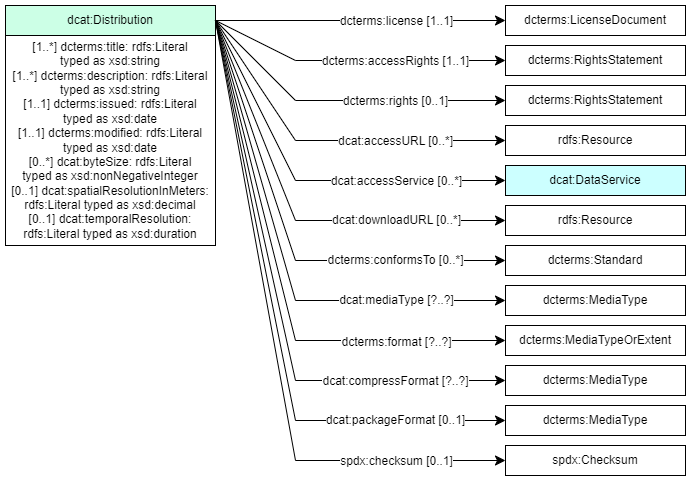

The diagram above was exported from draw.io. Its source (the exported page's mxGraphModel, read from the mxfile embedded in the PNG):
<mxGraphModel dx="1434" dy="884" grid="1" gridSize="10" guides="1" tooltips="1" connect="1" arrows="1" fold="1" page="1" pageScale="1" pageWidth="827" pageHeight="1169" math="0" shadow="0">
  <root>
    <mxCell id="0" />
    <mxCell id="1" parent="0" />
    <mxCell id="dI0T8Q2yRcKRVG0YcVpi-3" value="" style="endArrow=classic;html=1;exitX=1;exitY=0.5;exitDx=0;exitDy=0;entryX=0;entryY=0.5;entryDx=0;entryDy=0;endSize=8;arcSize=0;rounded=0;" parent="1" source="dI0T8Q2yRcKRVG0YcVpi-19" target="dI0T8Q2yRcKRVG0YcVpi-9" edge="1">
      <mxGeometry width="50" height="50" relative="1" as="geometry">
        <mxPoint x="239" y="305" as="sourcePoint" />
        <mxPoint x="429" y="305" as="targetPoint" />
      </mxGeometry>
    </mxCell>
    <mxCell id="dI0T8Q2yRcKRVG0YcVpi-4" value="dcterms:license [1..1]" style="text;html=1;align=center;verticalAlign=middle;resizable=0;points=[];labelBackgroundColor=#ffffff;" parent="dI0T8Q2yRcKRVG0YcVpi-3" vertex="1" connectable="0">
      <mxGeometry x="-0.1269" relative="1" as="geometry">
        <mxPoint x="53" as="offset" />
      </mxGeometry>
    </mxCell>
    <mxCell id="dI0T8Q2yRcKRVG0YcVpi-5" value="" style="endArrow=classic;html=1;exitX=1;exitY=0.5;exitDx=0;exitDy=0;entryX=0;entryY=0.5;entryDx=0;entryDy=0;endSize=8;arcSize=0;rounded=0;" parent="1" source="dI0T8Q2yRcKRVG0YcVpi-19" target="dI0T8Q2yRcKRVG0YcVpi-10" edge="1">
      <mxGeometry width="50" height="50" relative="1" as="geometry">
        <mxPoint x="240" y="375" as="sourcePoint" />
        <mxPoint x="530" y="355" as="targetPoint" />
        <Array as="points">
          <mxPoint x="320" y="335" />
        </Array>
      </mxGeometry>
    </mxCell>
    <mxCell id="dI0T8Q2yRcKRVG0YcVpi-6" value="dcterms:accessRights [1..1]" style="text;html=1;align=center;verticalAlign=middle;resizable=0;points=[];labelBackgroundColor=#ffffff;" parent="dI0T8Q2yRcKRVG0YcVpi-5" vertex="1" connectable="0">
      <mxGeometry x="-0.1269" relative="1" as="geometry">
        <mxPoint x="58" as="offset" />
      </mxGeometry>
    </mxCell>
    <mxCell id="dI0T8Q2yRcKRVG0YcVpi-7" value="" style="endArrow=classic;html=1;exitX=1;exitY=0.5;exitDx=0;exitDy=0;endSize=8;arcSize=0;rounded=0;entryX=0;entryY=0.5;entryDx=0;entryDy=0;" parent="1" source="dI0T8Q2yRcKRVG0YcVpi-19" target="dI0T8Q2yRcKRVG0YcVpi-20" edge="1">
      <mxGeometry width="50" height="50" relative="1" as="geometry">
        <mxPoint x="250" y="305" as="sourcePoint" />
        <mxPoint x="530" y="435" as="targetPoint" />
        <Array as="points">
          <mxPoint x="320" y="375" />
        </Array>
      </mxGeometry>
    </mxCell>
    <mxCell id="dI0T8Q2yRcKRVG0YcVpi-8" value="&lt;div&gt;dcterms:rights [0..1]&lt;/div&gt;" style="text;html=1;align=center;verticalAlign=middle;resizable=0;points=[];labelBackgroundColor=#ffffff;" parent="dI0T8Q2yRcKRVG0YcVpi-7" vertex="1" connectable="0">
      <mxGeometry x="-0.1269" relative="1" as="geometry">
        <mxPoint x="72" as="offset" />
      </mxGeometry>
    </mxCell>
    <mxCell id="dI0T8Q2yRcKRVG0YcVpi-9" value="dcterms:LicenseDocument" style="rounded=0;whiteSpace=wrap;html=1;snapToPoint=1;points=[[0.1,0],[0.2,0],[0.3,0],[0.4,0],[0.5,0],[0.6,0],[0.7,0],[0.8,0],[0.9,0],[0,0.1],[0,0.3],[0,0.5],[0,0.7],[0,0.9],[0.1,1],[0.2,1],[0.3,1],[0.4,1],[0.5,1],[0.6,1],[0.7,1],[0.8,1],[0.9,1],[1,0.1],[1,0.3],[1,0.5],[1,0.7],[1,0.9]];" parent="1" vertex="1">
      <mxGeometry x="530" y="280" width="180" height="30" as="geometry" />
    </mxCell>
    <mxCell id="dI0T8Q2yRcKRVG0YcVpi-10" value="dcterms:RightsStatement" style="rounded=0;whiteSpace=wrap;html=1;snapToPoint=1;points=[[0.1,0],[0.2,0],[0.3,0],[0.4,0],[0.5,0],[0.6,0],[0.7,0],[0.8,0],[0.9,0],[0,0.1],[0,0.3],[0,0.5],[0,0.7],[0,0.9],[0.1,1],[0.2,1],[0.3,1],[0.4,1],[0.5,1],[0.6,1],[0.7,1],[0.8,1],[0.9,1],[1,0.1],[1,0.3],[1,0.5],[1,0.7],[1,0.9]];" parent="1" vertex="1">
      <mxGeometry x="530" y="320" width="180" height="30" as="geometry" />
    </mxCell>
    <mxCell id="dI0T8Q2yRcKRVG0YcVpi-11" value="" style="endArrow=classic;html=1;exitX=1;exitY=0.5;exitDx=0;exitDy=0;entryX=0;entryY=0.5;entryDx=0;entryDy=0;endSize=8;arcSize=0;rounded=0;" parent="1" source="dI0T8Q2yRcKRVG0YcVpi-19" target="dI0T8Q2yRcKRVG0YcVpi-13" edge="1">
      <mxGeometry width="50" height="50" relative="1" as="geometry">
        <mxPoint x="250" y="495" as="sourcePoint" />
        <mxPoint x="439" y="505" as="targetPoint" />
        <Array as="points">
          <mxPoint x="320" y="415" />
        </Array>
      </mxGeometry>
    </mxCell>
    <mxCell id="dI0T8Q2yRcKRVG0YcVpi-12" value="&lt;div&gt;dcat:accessURL [0..*]&lt;/div&gt;" style="text;html=1;align=center;verticalAlign=middle;resizable=0;points=[];labelBackgroundColor=#ffffff;" parent="dI0T8Q2yRcKRVG0YcVpi-11" vertex="1" connectable="0">
      <mxGeometry x="-0.1269" relative="1" as="geometry">
        <mxPoint x="89" as="offset" />
      </mxGeometry>
    </mxCell>
    <mxCell id="dI0T8Q2yRcKRVG0YcVpi-13" value="rdfs:Resource" style="rounded=0;whiteSpace=wrap;html=1;snapToPoint=1;points=[[0.1,0],[0.2,0],[0.3,0],[0.4,0],[0.5,0],[0.6,0],[0.7,0],[0.8,0],[0.9,0],[0,0.1],[0,0.3],[0,0.5],[0,0.7],[0,0.9],[0.1,1],[0.2,1],[0.3,1],[0.4,1],[0.5,1],[0.6,1],[0.7,1],[0.8,1],[0.9,1],[1,0.1],[1,0.3],[1,0.5],[1,0.7],[1,0.9]];" parent="1" vertex="1">
      <mxGeometry x="530" y="400" width="180" height="30" as="geometry" />
    </mxCell>
    <mxCell id="dI0T8Q2yRcKRVG0YcVpi-14" value="" style="endArrow=classic;html=1;exitX=1;exitY=0.5;exitDx=0;exitDy=0;entryX=0;entryY=0.5;entryDx=0;entryDy=0;endSize=8;arcSize=0;rounded=0;" parent="1" source="dI0T8Q2yRcKRVG0YcVpi-19" target="dI0T8Q2yRcKRVG0YcVpi-16" edge="1">
      <mxGeometry width="50" height="50" relative="1" as="geometry">
        <mxPoint x="240" y="410" as="sourcePoint" />
        <mxPoint x="439" y="620" as="targetPoint" />
        <Array as="points">
          <mxPoint x="320" y="455" />
        </Array>
      </mxGeometry>
    </mxCell>
    <mxCell id="dI0T8Q2yRcKRVG0YcVpi-15" value="&lt;div&gt;dcat:accessService [0..*]&lt;/div&gt;" style="text;html=1;align=center;verticalAlign=middle;resizable=0;points=[];labelBackgroundColor=#ffffff;" parent="dI0T8Q2yRcKRVG0YcVpi-14" vertex="1" connectable="0">
      <mxGeometry x="-0.1269" relative="1" as="geometry">
        <mxPoint x="104" y="8" as="offset" />
      </mxGeometry>
    </mxCell>
    <mxCell id="dI0T8Q2yRcKRVG0YcVpi-16" value="dcat:DataService" style="rounded=0;whiteSpace=wrap;html=1;snapToPoint=1;points=[[0.1,0],[0.2,0],[0.3,0],[0.4,0],[0.5,0],[0.6,0],[0.7,0],[0.8,0],[0.9,0],[0,0.1],[0,0.3],[0,0.5],[0,0.7],[0,0.9],[0.1,1],[0.2,1],[0.3,1],[0.4,1],[0.5,1],[0.6,1],[0.7,1],[0.8,1],[0.9,1],[1,0.1],[1,0.3],[1,0.5],[1,0.7],[1,0.9]];fillColor=#CCFFFF;" parent="1" vertex="1">
      <mxGeometry x="530" y="440" width="180" height="30" as="geometry" />
    </mxCell>
    <mxCell id="dI0T8Q2yRcKRVG0YcVpi-17" value="" style="group" parent="1" vertex="1" connectable="0">
      <mxGeometry x="30" y="280" width="210" height="240" as="geometry" />
    </mxCell>
    <mxCell id="dI0T8Q2yRcKRVG0YcVpi-18" value="&lt;div&gt;&lt;span style=&quot;background-color: transparent; color: light-dark(rgb(0, 0, 0), rgb(255, 255, 255));&quot;&gt;[1..*] dcterms:title:&amp;nbsp;&lt;/span&gt;&lt;span style=&quot;background-color: transparent; color: light-dark(rgb(0, 0, 0), rgb(255, 255, 255));&quot;&gt;rdfs:Literal&lt;/span&gt;&lt;/div&gt;&lt;div&gt;&lt;span style=&quot;background-color: transparent; color: light-dark(rgb(0, 0, 0), rgb(255, 255, 255));&quot;&gt;typed as xsd:string&lt;/span&gt;&lt;/div&gt;&lt;div&gt;&lt;div&gt;&lt;span style=&quot;background-color: transparent; color: light-dark(rgb(0, 0, 0), rgb(255, 255, 255));&quot;&gt;[1..*] dcterms:description:&amp;nbsp;&lt;/span&gt;&lt;span style=&quot;background-color: transparent; color: light-dark(rgb(0, 0, 0), rgb(255, 255, 255));&quot;&gt;rdfs:Literal&lt;/span&gt;&lt;/div&gt;&lt;div&gt;&lt;span style=&quot;background-color: transparent; color: light-dark(rgb(0, 0, 0), rgb(255, 255, 255));&quot;&gt;typed as xsd:string&lt;/span&gt;&lt;/div&gt;&lt;/div&gt;&lt;div&gt;&lt;div&gt;[1..1] dcterms:issued:&amp;nbsp;rdfs:Literal&lt;/div&gt;&lt;div&gt;typed as xsd:date&lt;br&gt;&lt;/div&gt;&lt;div&gt;[1..1] dcterms:modified:&amp;nbsp;rdfs:Literal typed as xsd:date&lt;/div&gt;&lt;/div&gt;&lt;div&gt;[0..*] dcat:byteSize:&amp;nbsp;rdfs:Literal&lt;/div&gt;&lt;div&gt;typed as xsd:nonNegativeInteger&lt;br&gt;&lt;/div&gt;&lt;div&gt;&lt;div&gt;&lt;span style=&quot;background-color: transparent; color: light-dark(rgb(0, 0, 0), rgb(255, 255, 255));&quot;&gt;[0..1] dcat:spatialResolutionInMeters:&lt;/span&gt;&lt;/div&gt;&lt;div&gt;&lt;span style=&quot;background-color: transparent; color: light-dark(rgb(0, 0, 0), rgb(255, 255, 255));&quot;&gt;rdfs:Literal typed as xsd:decimal&lt;/span&gt;&lt;br&gt;&lt;/div&gt;&lt;div&gt;&lt;div&gt;&lt;span style=&quot;background-color: transparent; color: light-dark(rgb(0, 0, 0), rgb(255, 255, 255));&quot;&gt;[0..1] dcat:temporalResolution:&lt;/span&gt;&lt;/div&gt;&lt;div&gt;&lt;span style=&quot;background-color: transparent; color: light-dark(rgb(0, 0, 0), rgb(255, 255, 255));&quot;&gt;rdfs:Literal typed as xsd:duration&lt;/span&gt;&lt;/div&gt;&lt;/div&gt;&lt;/div&gt;" style="rounded=0;whiteSpace=wrap;html=1;snapToPoint=1;points=[[0.1,0],[0.2,0],[0.3,0],[0.4,0],[0.5,0],[0.6,0],[0.7,0],[0.8,0],[0.9,0],[0,0.1],[0,0.3],[0,0.5],[0,0.7],[0,0.9],[0.1,1],[0.2,1],[0.3,1],[0.4,1],[0.5,1],[0.6,1],[0.7,1],[0.8,1],[0.9,1],[1,0.1],[1,0.3],[1,0.5],[1,0.7],[1,0.9]];" parent="dI0T8Q2yRcKRVG0YcVpi-17" vertex="1">
      <mxGeometry y="30" width="210" height="210" as="geometry" />
    </mxCell>
    <mxCell id="dI0T8Q2yRcKRVG0YcVpi-19" value="dcat:Distribution" style="rounded=0;whiteSpace=wrap;html=1;snapToPoint=1;points=[[0.1,0],[0.2,0],[0.3,0],[0.4,0],[0.5,0],[0.6,0],[0.7,0],[0.8,0],[0.9,0],[0,0.1],[0,0.3],[0,0.5],[0,0.7],[0,0.9],[0.1,1],[0.2,1],[0.3,1],[0.4,1],[0.5,1],[0.6,1],[0.7,1],[0.8,1],[0.9,1],[1,0.1],[1,0.3],[1,0.5],[1,0.7],[1,0.9]];fillColor=#CCFFE6;" parent="dI0T8Q2yRcKRVG0YcVpi-17" vertex="1">
      <mxGeometry width="210" height="30" as="geometry" />
    </mxCell>
    <mxCell id="dI0T8Q2yRcKRVG0YcVpi-20" value="dcterms:RightsStatement" style="rounded=0;whiteSpace=wrap;html=1;snapToPoint=1;points=[[0.1,0],[0.2,0],[0.3,0],[0.4,0],[0.5,0],[0.6,0],[0.7,0],[0.8,0],[0.9,0],[0,0.1],[0,0.3],[0,0.5],[0,0.7],[0,0.9],[0.1,1],[0.2,1],[0.3,1],[0.4,1],[0.5,1],[0.6,1],[0.7,1],[0.8,1],[0.9,1],[1,0.1],[1,0.3],[1,0.5],[1,0.7],[1,0.9]];" parent="1" vertex="1">
      <mxGeometry x="530" y="360" width="180" height="30" as="geometry" />
    </mxCell>
    <mxCell id="dI0T8Q2yRcKRVG0YcVpi-30" value="" style="endArrow=classic;html=1;exitX=1;exitY=0.5;exitDx=0;exitDy=0;entryX=0;entryY=0.5;entryDx=0;entryDy=0;endSize=8;arcSize=0;rounded=0;" parent="1" source="dI0T8Q2yRcKRVG0YcVpi-19" target="dI0T8Q2yRcKRVG0YcVpi-32" edge="1">
      <mxGeometry width="50" height="50" relative="1" as="geometry">
        <mxPoint x="240" y="380" as="sourcePoint" />
        <mxPoint x="439" y="590" as="targetPoint" />
        <Array as="points">
          <mxPoint x="320" y="495" />
        </Array>
      </mxGeometry>
    </mxCell>
    <mxCell id="dI0T8Q2yRcKRVG0YcVpi-31" value="&lt;div&gt;dcat:downloadURL [0..*]&lt;/div&gt;" style="text;html=1;align=center;verticalAlign=middle;resizable=0;points=[];labelBackgroundColor=#ffffff;" parent="dI0T8Q2yRcKRVG0YcVpi-30" vertex="1" connectable="0">
      <mxGeometry x="-0.1269" relative="1" as="geometry">
        <mxPoint x="111" y="27" as="offset" />
      </mxGeometry>
    </mxCell>
    <mxCell id="dI0T8Q2yRcKRVG0YcVpi-32" value="rdfs:Resource" style="rounded=0;whiteSpace=wrap;html=1;snapToPoint=1;points=[[0.1,0],[0.2,0],[0.3,0],[0.4,0],[0.5,0],[0.6,0],[0.7,0],[0.8,0],[0.9,0],[0,0.1],[0,0.3],[0,0.5],[0,0.7],[0,0.9],[0.1,1],[0.2,1],[0.3,1],[0.4,1],[0.5,1],[0.6,1],[0.7,1],[0.8,1],[0.9,1],[1,0.1],[1,0.3],[1,0.5],[1,0.7],[1,0.9]];" parent="1" vertex="1">
      <mxGeometry x="530" y="480" width="180" height="30" as="geometry" />
    </mxCell>
    <mxCell id="dI0T8Q2yRcKRVG0YcVpi-33" value="" style="endArrow=classic;html=1;exitX=1;exitY=0.5;exitDx=0;exitDy=0;entryX=0;entryY=0.5;entryDx=0;entryDy=0;endSize=8;arcSize=0;rounded=0;" parent="1" source="dI0T8Q2yRcKRVG0YcVpi-19" target="dI0T8Q2yRcKRVG0YcVpi-35" edge="1">
      <mxGeometry width="50" height="50" relative="1" as="geometry">
        <mxPoint x="240" y="340" as="sourcePoint" />
        <mxPoint x="439" y="635" as="targetPoint" />
        <Array as="points">
          <mxPoint x="320" y="535" />
        </Array>
      </mxGeometry>
    </mxCell>
    <mxCell id="dI0T8Q2yRcKRVG0YcVpi-34" value="&lt;div&gt;dcterms:conformsTo [0..*]&lt;/div&gt;" style="text;html=1;align=center;verticalAlign=middle;resizable=0;points=[];labelBackgroundColor=#ffffff;" parent="dI0T8Q2yRcKRVG0YcVpi-33" vertex="1" connectable="0">
      <mxGeometry x="-0.1269" relative="1" as="geometry">
        <mxPoint x="116" y="48" as="offset" />
      </mxGeometry>
    </mxCell>
    <mxCell id="dI0T8Q2yRcKRVG0YcVpi-35" value="dcterms:Standard" style="rounded=0;whiteSpace=wrap;html=1;snapToPoint=1;points=[[0.1,0],[0.2,0],[0.3,0],[0.4,0],[0.5,0],[0.6,0],[0.7,0],[0.8,0],[0.9,0],[0,0.1],[0,0.3],[0,0.5],[0,0.7],[0,0.9],[0.1,1],[0.2,1],[0.3,1],[0.4,1],[0.5,1],[0.6,1],[0.7,1],[0.8,1],[0.9,1],[1,0.1],[1,0.3],[1,0.5],[1,0.7],[1,0.9]];" parent="1" vertex="1">
      <mxGeometry x="530" y="520" width="180" height="30" as="geometry" />
    </mxCell>
    <mxCell id="dI0T8Q2yRcKRVG0YcVpi-36" value="" style="endArrow=classic;html=1;exitX=1;exitY=0.5;exitDx=0;exitDy=0;endSize=8;arcSize=0;rounded=0;entryX=0;entryY=0.5;entryDx=0;entryDy=0;" parent="1" source="dI0T8Q2yRcKRVG0YcVpi-19" target="dI0T8Q2yRcKRVG0YcVpi-38" edge="1">
      <mxGeometry width="50" height="50" relative="1" as="geometry">
        <mxPoint x="240" y="350" as="sourcePoint" />
        <mxPoint x="500" y="620" as="targetPoint" />
        <Array as="points">
          <mxPoint x="320" y="575" />
        </Array>
      </mxGeometry>
    </mxCell>
    <mxCell id="dI0T8Q2yRcKRVG0YcVpi-37" value="&lt;div&gt;dcat:mediaType [?..?]&lt;/div&gt;" style="text;html=1;align=center;verticalAlign=middle;resizable=0;points=[];labelBackgroundColor=#ffffff;" parent="dI0T8Q2yRcKRVG0YcVpi-36" vertex="1" connectable="0">
      <mxGeometry x="-0.1269" relative="1" as="geometry">
        <mxPoint x="120" y="69" as="offset" />
      </mxGeometry>
    </mxCell>
    <mxCell id="dI0T8Q2yRcKRVG0YcVpi-38" value="dcterms:MediaType" style="rounded=0;whiteSpace=wrap;html=1;snapToPoint=1;points=[[0.1,0],[0.2,0],[0.3,0],[0.4,0],[0.5,0],[0.6,0],[0.7,0],[0.8,0],[0.9,0],[0,0.1],[0,0.3],[0,0.5],[0,0.7],[0,0.9],[0.1,1],[0.2,1],[0.3,1],[0.4,1],[0.5,1],[0.6,1],[0.7,1],[0.8,1],[0.9,1],[1,0.1],[1,0.3],[1,0.5],[1,0.7],[1,0.9]];" parent="1" vertex="1">
      <mxGeometry x="530" y="560" width="180" height="30" as="geometry" />
    </mxCell>
    <mxCell id="dI0T8Q2yRcKRVG0YcVpi-39" value="dcterms:MediaTypeOrExtent" style="rounded=0;whiteSpace=wrap;html=1;snapToPoint=1;points=[[0.1,0],[0.2,0],[0.3,0],[0.4,0],[0.5,0],[0.6,0],[0.7,0],[0.8,0],[0.9,0],[0,0.1],[0,0.3],[0,0.5],[0,0.7],[0,0.9],[0.1,1],[0.2,1],[0.3,1],[0.4,1],[0.5,1],[0.6,1],[0.7,1],[0.8,1],[0.9,1],[1,0.1],[1,0.3],[1,0.5],[1,0.7],[1,0.9]];" parent="1" vertex="1">
      <mxGeometry x="530" y="600" width="180" height="30" as="geometry" />
    </mxCell>
    <mxCell id="dI0T8Q2yRcKRVG0YcVpi-40" value="dcterms:MediaType" style="rounded=0;whiteSpace=wrap;html=1;snapToPoint=1;points=[[0.1,0],[0.2,0],[0.3,0],[0.4,0],[0.5,0],[0.6,0],[0.7,0],[0.8,0],[0.9,0],[0,0.1],[0,0.3],[0,0.5],[0,0.7],[0,0.9],[0.1,1],[0.2,1],[0.3,1],[0.4,1],[0.5,1],[0.6,1],[0.7,1],[0.8,1],[0.9,1],[1,0.1],[1,0.3],[1,0.5],[1,0.7],[1,0.9]];" parent="1" vertex="1">
      <mxGeometry x="530" y="640" width="180" height="30" as="geometry" />
    </mxCell>
    <mxCell id="dI0T8Q2yRcKRVG0YcVpi-41" value="dcterms:MediaType" style="rounded=0;whiteSpace=wrap;html=1;snapToPoint=1;points=[[0.1,0],[0.2,0],[0.3,0],[0.4,0],[0.5,0],[0.6,0],[0.7,0],[0.8,0],[0.9,0],[0,0.1],[0,0.3],[0,0.5],[0,0.7],[0,0.9],[0.1,1],[0.2,1],[0.3,1],[0.4,1],[0.5,1],[0.6,1],[0.7,1],[0.8,1],[0.9,1],[1,0.1],[1,0.3],[1,0.5],[1,0.7],[1,0.9]];" parent="1" vertex="1">
      <mxGeometry x="530" y="680" width="180" height="30" as="geometry" />
    </mxCell>
    <mxCell id="dI0T8Q2yRcKRVG0YcVpi-42" value="spdx:Checksum" style="rounded=0;whiteSpace=wrap;html=1;snapToPoint=1;points=[[0.1,0],[0.2,0],[0.3,0],[0.4,0],[0.5,0],[0.6,0],[0.7,0],[0.8,0],[0.9,0],[0,0.1],[0,0.3],[0,0.5],[0,0.7],[0,0.9],[0.1,1],[0.2,1],[0.3,1],[0.4,1],[0.5,1],[0.6,1],[0.7,1],[0.8,1],[0.9,1],[1,0.1],[1,0.3],[1,0.5],[1,0.7],[1,0.9]];" parent="1" vertex="1">
      <mxGeometry x="530" y="720" width="180" height="30" as="geometry" />
    </mxCell>
    <mxCell id="dI0T8Q2yRcKRVG0YcVpi-43" value="" style="endArrow=classic;html=1;exitX=1;exitY=0.5;exitDx=0;exitDy=0;endSize=8;arcSize=0;rounded=0;entryX=0;entryY=0.5;entryDx=0;entryDy=0;" parent="1" source="dI0T8Q2yRcKRVG0YcVpi-19" target="dI0T8Q2yRcKRVG0YcVpi-39" edge="1">
      <mxGeometry width="50" height="50" relative="1" as="geometry">
        <mxPoint x="240" y="340" as="sourcePoint" />
        <mxPoint x="530" y="620" as="targetPoint" />
        <Array as="points">
          <mxPoint x="320" y="615" />
        </Array>
      </mxGeometry>
    </mxCell>
    <mxCell id="dI0T8Q2yRcKRVG0YcVpi-44" value="&lt;div&gt;dcterms:format [?..?]&lt;/div&gt;" style="text;html=1;align=center;verticalAlign=middle;resizable=0;points=[];labelBackgroundColor=#ffffff;" parent="dI0T8Q2yRcKRVG0YcVpi-43" vertex="1" connectable="0">
      <mxGeometry x="-0.1269" relative="1" as="geometry">
        <mxPoint x="123" y="93" as="offset" />
      </mxGeometry>
    </mxCell>
    <mxCell id="dI0T8Q2yRcKRVG0YcVpi-45" value="" style="endArrow=classic;html=1;exitX=1;exitY=0.5;exitDx=0;exitDy=0;endSize=8;arcSize=0;rounded=0;entryX=0;entryY=0.5;entryDx=0;entryDy=0;" parent="1" source="dI0T8Q2yRcKRVG0YcVpi-19" target="dI0T8Q2yRcKRVG0YcVpi-40" edge="1">
      <mxGeometry width="50" height="50" relative="1" as="geometry">
        <mxPoint x="240" y="380" as="sourcePoint" />
        <mxPoint x="530" y="655" as="targetPoint" />
        <Array as="points">
          <mxPoint x="320" y="655" />
        </Array>
      </mxGeometry>
    </mxCell>
    <mxCell id="dI0T8Q2yRcKRVG0YcVpi-46" value="&lt;div&gt;dcat:compressFormat [?..?]&lt;/div&gt;" style="text;html=1;align=center;verticalAlign=middle;resizable=0;points=[];labelBackgroundColor=#ffffff;" parent="dI0T8Q2yRcKRVG0YcVpi-45" vertex="1" connectable="0">
      <mxGeometry x="-0.1269" relative="1" as="geometry">
        <mxPoint x="125" y="114" as="offset" />
      </mxGeometry>
    </mxCell>
    <mxCell id="dI0T8Q2yRcKRVG0YcVpi-47" value="" style="endArrow=classic;html=1;exitX=1;exitY=0.5;exitDx=0;exitDy=0;endSize=8;arcSize=0;rounded=0;entryX=0;entryY=0.5;entryDx=0;entryDy=0;" parent="1" source="dI0T8Q2yRcKRVG0YcVpi-19" target="dI0T8Q2yRcKRVG0YcVpi-41" edge="1">
      <mxGeometry width="50" height="50" relative="1" as="geometry">
        <mxPoint x="240" y="420" as="sourcePoint" />
        <mxPoint x="530" y="695" as="targetPoint" />
        <Array as="points">
          <mxPoint x="320" y="695" />
        </Array>
      </mxGeometry>
    </mxCell>
    <mxCell id="dI0T8Q2yRcKRVG0YcVpi-48" value="&lt;div&gt;dcat:packageFormat [0..1]&lt;/div&gt;" style="text;html=1;align=center;verticalAlign=middle;resizable=0;points=[];labelBackgroundColor=#ffffff;" parent="dI0T8Q2yRcKRVG0YcVpi-47" vertex="1" connectable="0">
      <mxGeometry x="-0.1269" relative="1" as="geometry">
        <mxPoint x="127" y="135" as="offset" />
      </mxGeometry>
    </mxCell>
    <mxCell id="dI0T8Q2yRcKRVG0YcVpi-50" value="" style="endArrow=classic;html=1;exitX=1;exitY=0.5;exitDx=0;exitDy=0;endSize=8;arcSize=0;rounded=0;entryX=0;entryY=0.5;entryDx=0;entryDy=0;" parent="1" source="dI0T8Q2yRcKRVG0YcVpi-19" target="dI0T8Q2yRcKRVG0YcVpi-42" edge="1">
      <mxGeometry width="50" height="50" relative="1" as="geometry">
        <mxPoint x="240" y="460" as="sourcePoint" />
        <mxPoint x="530" y="735" as="targetPoint" />
        <Array as="points">
          <mxPoint x="320" y="735" />
        </Array>
      </mxGeometry>
    </mxCell>
    <mxCell id="dI0T8Q2yRcKRVG0YcVpi-51" value="&lt;div&gt;spdx:checksum [0..1]&lt;/div&gt;" style="text;html=1;align=center;verticalAlign=middle;resizable=0;points=[];labelBackgroundColor=#ffffff;" parent="dI0T8Q2yRcKRVG0YcVpi-50" vertex="1" connectable="0">
      <mxGeometry x="-0.1269" relative="1" as="geometry">
        <mxPoint x="129" y="158" as="offset" />
      </mxGeometry>
    </mxCell>
  </root>
</mxGraphModel>